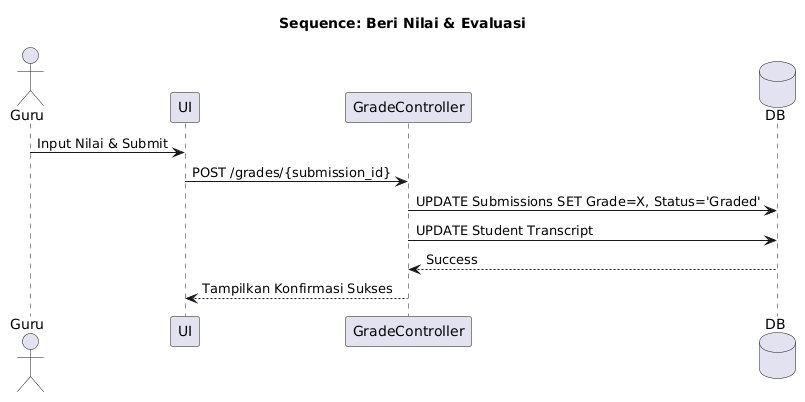

The diagram above was rendered by PlantUML. Its source (embedded in the PNG):
@startuml
title Sequence: Beri Nilai & Evaluasi
actor Guru
participant "UI" as UI
participant "GradeController" as C
database "DB" as DB
Guru->UI: Input Nilai & Submit
UI->C: POST /grades/{submission_id}
C->DB: UPDATE Submissions SET Grade=X, Status='Graded'
C->DB: UPDATE Student Transcript
DB-->C: Success
C-->UI: Tampilkan Konfirmasi Sukses
@enduml